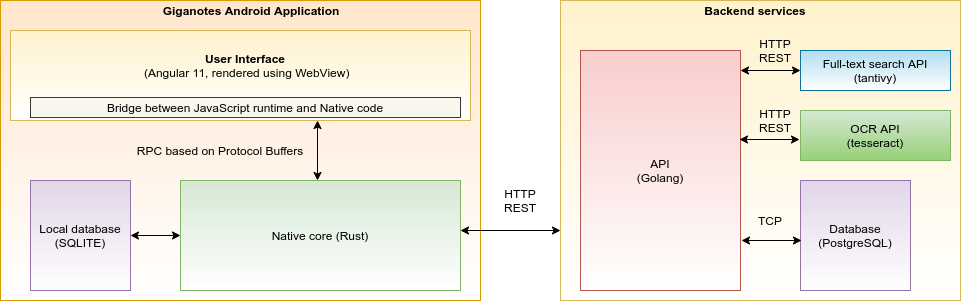

The diagram above was exported from draw.io. Its source (the exported page's mxGraphModel, read from the mxfile embedded in the PNG):
<mxGraphModel dx="1422" dy="709" grid="1" gridSize="10" guides="1" tooltips="1" connect="1" arrows="1" fold="1" page="1" pageScale="1" pageWidth="850" pageHeight="1100" math="0" shadow="0">
  <root>
    <mxCell id="0" />
    <mxCell id="1" parent="0" />
    <mxCell id="GRDDXNCuiIpQRP0X_nHb-2" value="" style="rounded=0;whiteSpace=wrap;html=1;fillColor=#ffe6cc;strokeColor=#d79b00;gradientColor=#ffffff;" parent="1" vertex="1">
      <mxGeometry x="50" y="130" width="480" height="300" as="geometry" />
    </mxCell>
    <mxCell id="GRDDXNCuiIpQRP0X_nHb-6" value="" style="rounded=0;whiteSpace=wrap;html=1;fillColor=#fff2cc;strokeColor=#d6b656;gradientColor=#ffffff;" parent="1" vertex="1">
      <mxGeometry x="60" y="160" width="460" height="90" as="geometry" />
    </mxCell>
    <mxCell id="GRDDXNCuiIpQRP0X_nHb-7" value="Native core (Rust)" style="rounded=0;whiteSpace=wrap;html=1;fillColor=#d5e8d4;strokeColor=#82b366;gradientColor=#ffffff;" parent="1" vertex="1">
      <mxGeometry x="230" y="310" width="280" height="110" as="geometry" />
    </mxCell>
    <mxCell id="GRDDXNCuiIpQRP0X_nHb-9" value="RPC based on Protocol Buffers" style="text;html=1;strokeColor=none;fillColor=none;align=center;verticalAlign=middle;whiteSpace=wrap;rounded=0;" parent="1" vertex="1">
      <mxGeometry x="180" y="270" width="180" height="20" as="geometry" />
    </mxCell>
    <mxCell id="GRDDXNCuiIpQRP0X_nHb-11" value="Local database&lt;br&gt;(SQLITE)" style="shape=cylinder3;whiteSpace=wrap;html=1;boundedLbl=1;backgroundOutline=1;size=15;fillColor=#e1d5e7;strokeColor=#9673a6;gradientColor=#ffffff;" parent="1" vertex="1">
      <mxGeometry x="80" y="310" width="100" height="110" as="geometry" />
    </mxCell>
    <mxCell id="GRDDXNCuiIpQRP0X_nHb-12" value="" style="endArrow=classic;startArrow=classic;html=1;" parent="1" edge="1">
      <mxGeometry width="50" height="50" relative="1" as="geometry">
        <mxPoint x="367" y="310" as="sourcePoint" />
        <mxPoint x="367" y="250" as="targetPoint" />
      </mxGeometry>
    </mxCell>
    <mxCell id="GRDDXNCuiIpQRP0X_nHb-14" value="" style="endArrow=classic;startArrow=classic;html=1;exitX=1;exitY=0.5;exitDx=0;exitDy=0;exitPerimeter=0;entryX=0;entryY=0.5;entryDx=0;entryDy=0;" parent="1" source="GRDDXNCuiIpQRP0X_nHb-11" target="GRDDXNCuiIpQRP0X_nHb-7" edge="1">
      <mxGeometry width="50" height="50" relative="1" as="geometry">
        <mxPoint x="350" y="430" as="sourcePoint" />
        <mxPoint x="400" y="380" as="targetPoint" />
      </mxGeometry>
    </mxCell>
    <mxCell id="GRDDXNCuiIpQRP0X_nHb-15" value="" style="rounded=0;whiteSpace=wrap;html=1;fillColor=#fff2cc;strokeColor=#d6b656;gradientColor=#ffffff;" parent="1" vertex="1">
      <mxGeometry x="610" y="130" width="400" height="300" as="geometry" />
    </mxCell>
    <mxCell id="GRDDXNCuiIpQRP0X_nHb-17" value="" style="endArrow=classic;startArrow=classic;html=1;" parent="1" edge="1">
      <mxGeometry width="50" height="50" relative="1" as="geometry">
        <mxPoint x="510" y="360" as="sourcePoint" />
        <mxPoint x="610" y="360" as="targetPoint" />
      </mxGeometry>
    </mxCell>
    <mxCell id="GRDDXNCuiIpQRP0X_nHb-18" value="HTTP REST" style="text;html=1;strokeColor=none;fillColor=none;align=center;verticalAlign=middle;whiteSpace=wrap;rounded=0;" parent="1" vertex="1">
      <mxGeometry x="550" y="320" width="40" height="20" as="geometry" />
    </mxCell>
    <mxCell id="GRDDXNCuiIpQRP0X_nHb-20" value="API&lt;br&gt;(Golang)" style="rounded=0;whiteSpace=wrap;html=1;fillColor=#f8cecc;strokeColor=#b85450;gradientColor=#ffffff;" parent="1" vertex="1">
      <mxGeometry x="630" y="180" width="160" height="240" as="geometry" />
    </mxCell>
    <mxCell id="GRDDXNCuiIpQRP0X_nHb-21" value="Database&lt;br&gt;(PostgreSQL)" style="shape=cylinder3;whiteSpace=wrap;html=1;boundedLbl=1;backgroundOutline=1;size=15;fillColor=#e1d5e7;strokeColor=#9673a6;gradientColor=#ffffff;" parent="1" vertex="1">
      <mxGeometry x="850" y="310" width="110" height="110" as="geometry" />
    </mxCell>
    <mxCell id="GRDDXNCuiIpQRP0X_nHb-23" value="Giganotes Android Application" style="text;html=1;strokeColor=none;fillColor=none;align=center;verticalAlign=middle;whiteSpace=wrap;rounded=0;fontStyle=1" parent="1" vertex="1">
      <mxGeometry x="206" y="130" width="190" height="20" as="geometry" />
    </mxCell>
    <mxCell id="GRDDXNCuiIpQRP0X_nHb-27" value="Backend services" style="text;html=1;strokeColor=none;fillColor=none;align=center;verticalAlign=middle;whiteSpace=wrap;rounded=0;fontStyle=1" parent="1" vertex="1">
      <mxGeometry x="750" y="130" width="110" height="20" as="geometry" />
    </mxCell>
    <mxCell id="GRDDXNCuiIpQRP0X_nHb-28" value="Full-text search API&lt;br&gt;(tantivy)" style="rounded=0;whiteSpace=wrap;html=1;fillColor=#b1ddf0;strokeColor=#10739e;gradientColor=#ffffff;" parent="1" vertex="1">
      <mxGeometry x="850" y="180" width="150" height="40" as="geometry" />
    </mxCell>
    <mxCell id="GRDDXNCuiIpQRP0X_nHb-29" value="OCR API&lt;br&gt;(tesseract)" style="rounded=0;whiteSpace=wrap;html=1;fillColor=#d5e8d4;strokeColor=#82b366;gradientColor=#97d077;" parent="1" vertex="1">
      <mxGeometry x="850" y="240" width="150" height="50" as="geometry" />
    </mxCell>
    <mxCell id="GRDDXNCuiIpQRP0X_nHb-30" value="" style="endArrow=classic;startArrow=classic;html=1;" parent="1" edge="1">
      <mxGeometry width="50" height="50" relative="1" as="geometry">
        <mxPoint x="790" y="200" as="sourcePoint" />
        <mxPoint x="850" y="200" as="targetPoint" />
      </mxGeometry>
    </mxCell>
    <mxCell id="GRDDXNCuiIpQRP0X_nHb-31" value="" style="endArrow=classic;startArrow=classic;html=1;" parent="1" edge="1">
      <mxGeometry width="50" height="50" relative="1" as="geometry">
        <mxPoint x="789" y="269" as="sourcePoint" />
        <mxPoint x="849" y="269" as="targetPoint" />
      </mxGeometry>
    </mxCell>
    <mxCell id="GRDDXNCuiIpQRP0X_nHb-33" value="" style="endArrow=classic;startArrow=classic;html=1;" parent="1" edge="1">
      <mxGeometry width="50" height="50" relative="1" as="geometry">
        <mxPoint x="791" y="370" as="sourcePoint" />
        <mxPoint x="851" y="370" as="targetPoint" />
      </mxGeometry>
    </mxCell>
    <mxCell id="GRDDXNCuiIpQRP0X_nHb-34" value="HTTP REST" style="text;html=1;strokeColor=none;fillColor=none;align=center;verticalAlign=middle;whiteSpace=wrap;rounded=0;" parent="1" vertex="1">
      <mxGeometry x="800" y="170" width="50" height="20" as="geometry" />
    </mxCell>
    <mxCell id="GRDDXNCuiIpQRP0X_nHb-35" value="HTTP REST" style="text;html=1;strokeColor=none;fillColor=none;align=center;verticalAlign=middle;whiteSpace=wrap;rounded=0;" parent="1" vertex="1">
      <mxGeometry x="800" y="240" width="50" height="20" as="geometry" />
    </mxCell>
    <mxCell id="GRDDXNCuiIpQRP0X_nHb-36" value="TCP" style="text;html=1;strokeColor=none;fillColor=none;align=center;verticalAlign=middle;whiteSpace=wrap;rounded=0;" parent="1" vertex="1">
      <mxGeometry x="800" y="340" width="40" height="20" as="geometry" />
    </mxCell>
    <mxCell id="04It0KahGC07FSZ42dKo-1" value="Bridge between JavaScript runtime and Native code" style="rounded=0;whiteSpace=wrap;html=1;fillColor=#f9f7ed;strokeColor=#36393d;" parent="1" vertex="1">
      <mxGeometry x="80" y="227" width="430" height="20" as="geometry" />
    </mxCell>
    <mxCell id="04It0KahGC07FSZ42dKo-4" value="&lt;b&gt;User Interface&lt;/b&gt;&lt;br&gt;&amp;nbsp;(Angular 11, rendered using WebView)" style="text;html=1;strokeColor=none;fillColor=none;align=center;verticalAlign=middle;whiteSpace=wrap;rounded=0;" parent="1" vertex="1">
      <mxGeometry x="175" y="180" width="240" height="30" as="geometry" />
    </mxCell>
  </root>
</mxGraphModel>